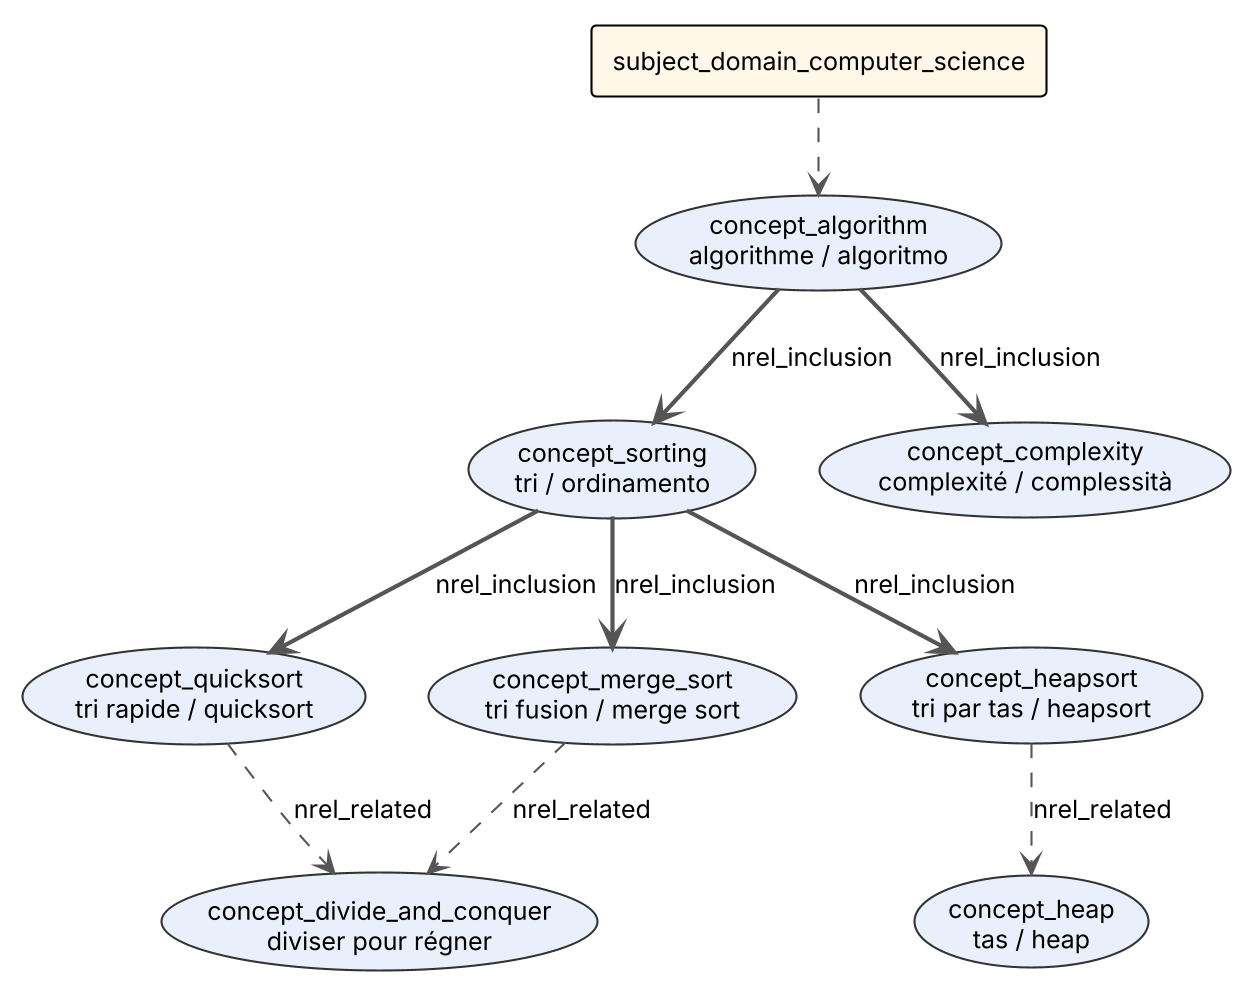

The diagram above was rendered by PlantUML. Its source (embedded in the PNG):
@startuml
skinparamlocked dpi 200
' Фрагмент онтологии предметной области computer science
!theme plain
skinparam defaultFontName "Segoe UI"
skinparam defaultFontSize 12
skinparam ArrowColor #555555
skinparam usecaseBackgroundColor #EAF0FB
skinparam usecaseBorderColor #333333
skinparam nodesep 30
skinparam ranksep 45


rectangle "subject_domain_computer_science" as SD #FFF7E8

usecase "concept_algorithm\nalgorithme / algoritmo" as alg
usecase "concept_sorting\ntri / ordinamento" as sort
usecase "concept_complexity\ncomplexité / complessità" as cx
usecase "concept_quicksort\ntri rapide / quicksort" as qs
usecase "concept_merge_sort\ntri fusion / merge sort" as ms
usecase "concept_heapsort\ntri par tas / heapsort" as hs
usecase "concept_divide_and_conquer\ndiviser pour régner" as dc
usecase "concept_heap\ntas / heap" as heap

SD ..> alg
alg ==> sort : nrel_inclusion
alg ==> cx : nrel_inclusion
sort ==> qs : nrel_inclusion
sort ==> ms : nrel_inclusion
sort ==> hs : nrel_inclusion
qs ..> dc : nrel_related
ms ..> dc : nrel_related
hs ..> heap : nrel_related
@enduml